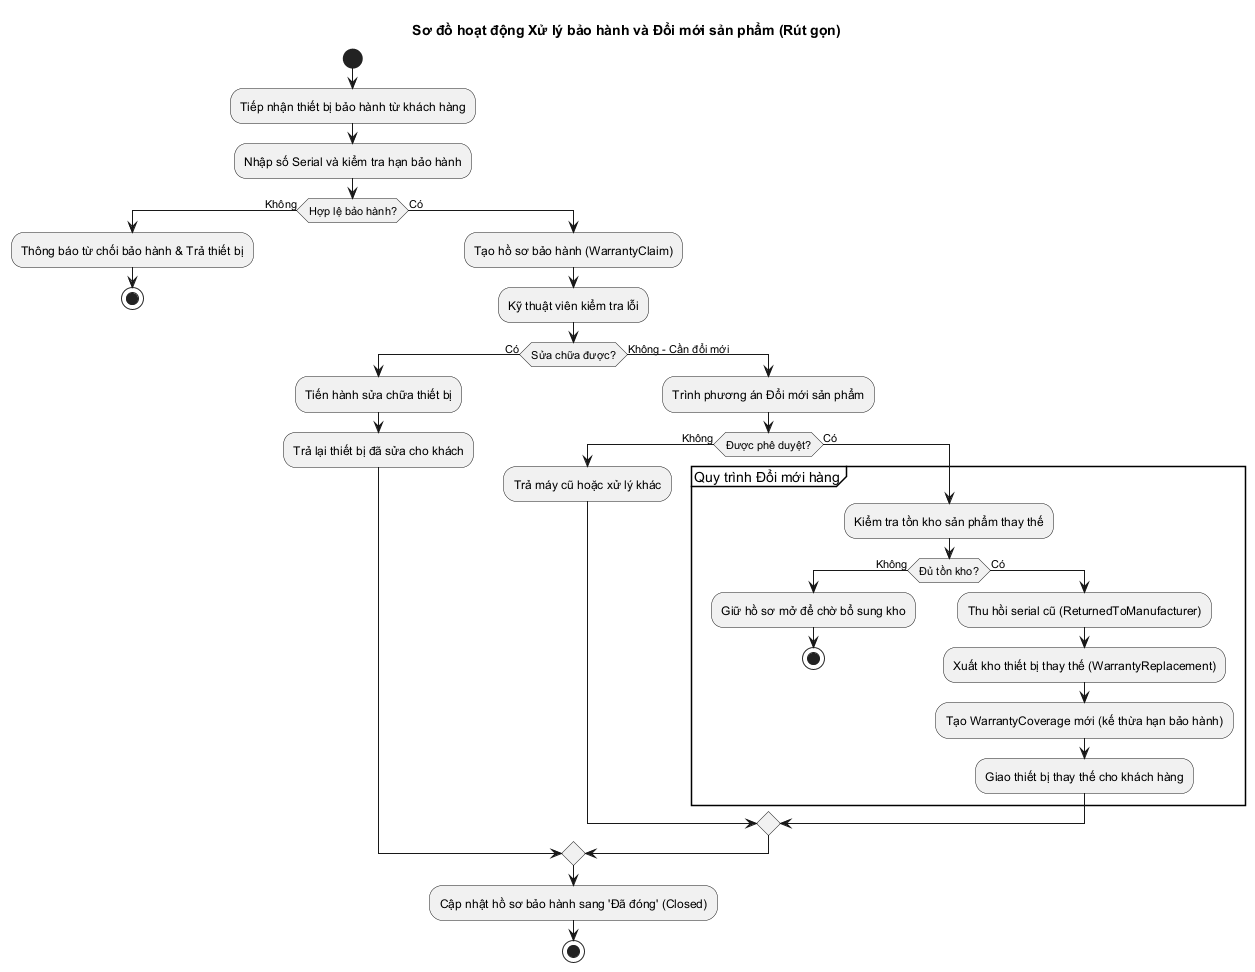

The diagram above was rendered by PlantUML. Its source (embedded in the PNG):
@startuml Activity_BaoHanh_DoiMoi
title Sơ đồ hoạt động Xử lý bảo hành và Đổi mới sản phẩm (Rút gọn)

start
:Tiếp nhận thiết bị bảo hành từ khách hàng;
:Nhập số Serial và kiểm tra hạn bảo hành;

if (Hợp lệ bảo hành?) then (Không)
  :Thông báo từ chối bảo hành & Trả thiết bị;
  stop
else (Có)
  :Tạo hồ sơ bảo hành (WarrantyClaim);
  :Kỹ thuật viên kiểm tra lỗi;
  
  if (Sửa chữa được?) then (Có)
    :Tiến hành sửa chữa thiết bị;
    :Trả lại thiết bị đã sửa cho khách;
  else (Không - Cần đổi mới)
    :Trình phương án Đổi mới sản phẩm;
    if (Được phê duyệt?) then (Không)
      :Trả máy cũ hoặc xử lý khác;
    else (Có)
      partition "Quy trình Đổi mới hàng" {
        :Kiểm tra tồn kho sản phẩm thay thế;
        if (Đủ tồn kho?) then (Không)
          :Giữ hồ sơ mở để chờ bổ sung kho;
          stop
        else (Có)
          :Thu hồi serial cũ (ReturnedToManufacturer);
          :Xuất kho thiết bị thay thế (WarrantyReplacement);
          :Tạo WarrantyCoverage mới (kế thừa hạn bảo hành);
          :Giao thiết bị thay thế cho khách hàng;
        endif
      }
    endif
  endif
  
  :Cập nhật hồ sơ bảo hành sang 'Đã đóng' (Closed);
  stop
endif
@enduml